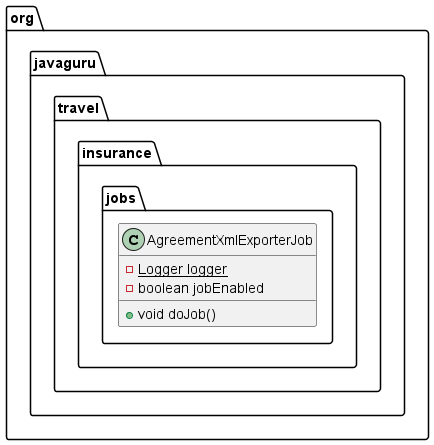

The diagram above was rendered by PlantUML. Its source (embedded in the PNG):
@startuml
class org.javaguru.travel.insurance.jobs.AgreementXmlExporterJob {
- {static} Logger logger
- boolean jobEnabled
+ void doJob()
}


@enduml